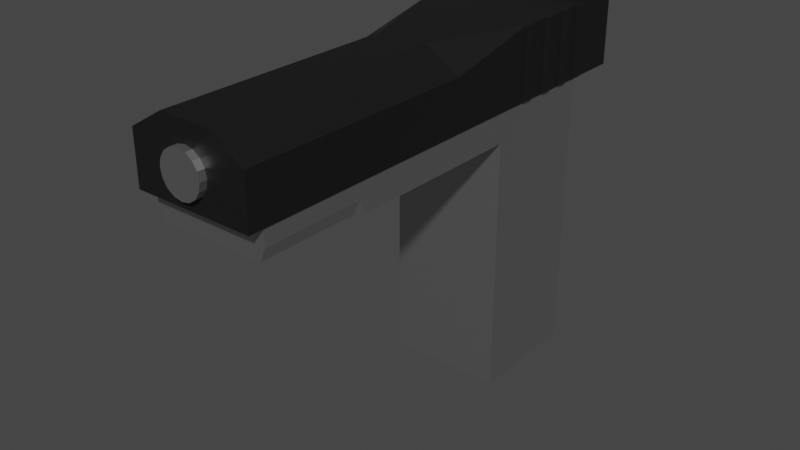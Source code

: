 # Source: pistol.blend  (saved by Blender 3.3.6; exported with 4.5.12 LTS)
import bpy
from mathutils import Matrix  # noqa: F401  (used for matrix-valued properties, if any)

bpy.ops.wm.read_factory_settings(use_empty=True)
scene = bpy.context.scene
scene.name = 'Scene'

# ---- collections
col_collection = bpy.data.collections.new('Collection'); scene.collection.children.link(col_collection)

# ---- materials (node trees are filled in below, after node groups)
mat_zilver = bpy.data.materials.new('zilver')
mat_zilver.use_transparent_shadow = False
mat_black = bpy.data.materials.new('black')
mat_black.use_transparent_shadow = False

# ---- material node trees
mat_zilver.use_nodes = True; mat_zilver.node_tree.nodes.clear()
_N = mat_zilver.node_tree.nodes; _L = mat_zilver.node_tree.links
n0 = _N.new('ShaderNodeBsdfPrincipled'); n0.name = 'Principled BSDF'; n0.location = (10, 300)
n0.distribution = 'GGX'
n0.subsurface_method = 'RANDOM_WALK_SKIN'
n0.inputs[0].default_value = (0.5271, 0.5271, 0.5271, 1.0)
n0.inputs[1].default_value = 1.0
n0.inputs[3].default_value = 1.45
n0.inputs[27].default_value = (0.0, 0.0, 0.0, 1.0)
n0.inputs[28].default_value = 1.0
n1 = _N.new('ShaderNodeOutputMaterial'); n1.name = 'Material Output'; n1.location = (300, 300)
_L.new(n0.outputs[0], n1.inputs[0])
n1.is_active_output = True
mat_black.use_nodes = True; mat_black.node_tree.nodes.clear()
_N = mat_black.node_tree.nodes; _L = mat_black.node_tree.links
n0 = _N.new('ShaderNodeBsdfPrincipled'); n0.name = 'Principled BSDF'; n0.location = (10, 300)
n0.distribution = 'GGX'
n0.subsurface_method = 'RANDOM_WALK_SKIN'
n0.inputs[0].default_value = (0.006638, 0.006638, 0.006638, 1.0)
n0.inputs[3].default_value = 1.45
n0.inputs[27].default_value = (0.0, 0.0, 0.0, 1.0)
n0.inputs[28].default_value = 1.0
n1 = _N.new('ShaderNodeOutputMaterial'); n1.name = 'Material Output'; n1.location = (300, 300)
_L.new(n0.outputs[0], n1.inputs[0])
n1.is_active_output = True

# ---- world
world_world = bpy.data.worlds.new('World'); scene.world = world_world
world_world.use_nodes = True; world_world.node_tree.nodes.clear()
_N = world_world.node_tree.nodes; _L = world_world.node_tree.links
n0 = _N.new('ShaderNodeOutputWorld'); n0.name = 'World Output'; n0.location = (300, 300)
n1 = _N.new('ShaderNodeBackground'); n1.name = 'Background'; n1.location = (10, 300)
n1.inputs[0].default_value = (0.05088, 0.05088, 0.05088, 1.0)
_L.new(n1.outputs[0], n0.inputs[0])
n0.is_active_output = True
world_world.color = (0.05088, 0.05088, 0.05088)
world_world.use_sun_shadow = False
world_world.sun_shadow_jitter_overblur = 0.0

# ---- meshes
me_cube_001 = bpy.data.meshes.new('Cube.001')
me_cube_001.from_pydata([(-1.0, -1.0, -1.0), (-1.0, -1.0, 1.0), (-1.0, 1.0, -1.0), (-1.0, 1.0, 1.0), (1.0, -1.0, -1.0), (1.0, -1.0, 1.0), (1.0, 1.0, -1.0), (1.0, 1.0, 1.0), (-1.0, -1.0, 1.371), (-1.0, 1.0, 1.371), (1.0, 1.0, 1.371), (1.0, -1.0, 1.371), (1.0, -5.942, 1.371), (-1.0, -5.942, 1.371), (-1.0, -4.21, 1.371), (1.0, -4.21, 1.371), (-1.0, -5.942, 1.108), (-0.8918, -5.942, 1.0), (-0.8918, -4.21, 1.0), (-1.0, -4.21, 1.108), (-1.0, -4.101, 1.0), (0.894, -5.942, 1.0), (1.0, -5.942, 1.106), (1.0, -4.21, 1.106), (0.894, -4.21, 1.0), (1.0, -4.104, 1.0)], [], [(0, 1, 3, 2), (2, 3, 7, 6), (6, 7, 5, 4), (4, 5, 1, 0), (2, 6, 4, 0), (7, 3, 9, 10), (10, 9, 8, 11), (5, 7, 10, 11), (3, 1, 8, 9), (15, 14, 13, 12), (14, 19, 16, 13), (5, 11, 15, 23, 25), (18, 24, 21, 17), (1, 5, 25, 24, 18, 20), (8, 1, 20, 19, 14), (11, 8, 14, 15), (18, 19, 20), (16, 19, 18, 17), (16, 17, 21, 22, 12, 13), (23, 24, 25), (23, 22, 21, 24), (23, 15, 12, 22)])
_uv = me_cube_001.uv_layers.new(name='UVMap')
_uv.uv.foreach_set('vector', [0.375, 0.0, 0.625, 0.0, 0.625, 0.25, 0.375, 0.25, 0.375, 0.25, 0.625, 0.25, 0.625, 0.5, 0.375, 0.5, 0.375, 0.5, 0.625, 0.5, 0.625, 0.75, 0.375, 0.75, 0.375, 0.75, 0.625, 0.75, 0.625, 1.0, 0.375, 1.0, 0.125, 0.5, 0.375, 0.5, 0.375, 0.75, 0.125, 0.75, 0.625, 0.5, 0.625, 0.25, 0.625, 0.25, 0.625, 0.5, 0.625, 0.5, 0.875, 0.5, 0.875, 0.75, 0.625, 0.75, 0.625, 0.75, 0.625, 0.5, 0.625, 0.5, 0.625, 0.75, 0.625, 0.25, 0.625, 0.0, 0.625, 0.0, 0.625, 0.25, 0.625, 0.75, 0.875, 0.75, 0.875, 0.75, 0.625, 0.75, 0.625, 0.0, 0.625, 0.0, 0.625, 0.0, 0.625, 0.0, 0.625, 0.75, 0.625, 0.75, 0.625, 0.75, 0.625, 0.75, 0.625, 0.75, 0.625, 0.9865, 0.625, 0.7632, 0.625, 0.7632, 0.625, 0.9865, 0.625, 1.0, 0.625, 0.75, 0.625, 0.75, 0.625, 0.7632, 0.625, 0.9865, 0.625, 1.0, 0.625, 0.0, 0.625, 0.0, 0.625, 0.0, 0.625, 0.0, 0.625, 0.0, 0.625, 0.75, 0.875, 0.75, 0.875, 0.75, 0.625, 0.75, 0.625, 0.9865, 0.625, 1.0, 0.625, 1.0, 0.625, 1.0, 0.625, 1.0, 0.625, 0.9865, 0.625, 0.9865, 0.625, 1.0, 0.625, 0.9865, 0.625, 0.7632, 0.625, 0.75, 0.625, 0.75, 0.625, 1.0, 0.625, 0.75, 0.625, 0.75, 0.625, 0.75, 0.625, 0.75, 0.625, 0.75, 0.625, 0.7632, 0.625, 0.7632, 0.625, 0.75, 0.625, 0.75, 0.625, 0.75, 0.625, 0.75])
me_cube_001.materials.append(mat_zilver)
me_cube_001.update()
me_cube_002 = bpy.data.meshes.new('Cube.002')
me_cube_002.from_pydata([(-1.0, -1.0, -1.0), (-1.0, 1.0, -1.0), (-1.0, 1.0, 1.0), (1.0, -1.0, -1.0), (1.0, 1.0, -1.0), (1.0, 1.0, 1.0), (-1.0, 0.404, -1.0), (-1.0, 0.404, 1.0), (1.0, 0.404, -1.0), (1.0, 0.404, 1.0), (-1.0, 0.002712, -1.0), (1.0, 0.002712, -1.0), (1.0, -1.0, 0.3971), (0.3971, -1.0, 1.0), (0.3971, 0.002712, 1.0), (1.0, 0.002712, 0.3971), (1.0, 0.4039, 1.0), (-0.4222, -1.0, 1.0), (-1.0, -1.0, 0.4222), (-1.0, 0.002712, 0.4222), (-0.4222, 0.002712, 1.0), (-1.0, 0.4039, 1.0), (-1.0, 0.9134, 1.0), (1.0, 0.9134, -1.0), (-1.0, 0.9134, -1.0), (1.0, 0.9134, 1.0), (-1.0, 0.8511, -1.0), (1.0, 0.8511, 1.0), (-1.0, 0.8511, 1.0), (1.0, 0.8511, -1.0), (-1.0, 0.8511, 1.299), (-1.0, 0.9134, 1.299), (1.0, 0.9134, 1.299), (1.0, 0.8511, 1.299), (-1.0, 0.8511, 1.299), (-1.0, 0.9134, 1.299), (1.0, 0.9134, 1.299), (1.0, 0.8511, 1.299), (1.0, 0.8511, 1.0), (1.0, 0.8511, 1.0), (1.0, 0.404, 1.0), (1.0, 0.404, 1.0), (1.0, 0.4039, 1.0), (1.0, 0.4039, 1.0), (-1.0, 0.465, -1.0), (1.0, 0.465, 1.0), (-1.0, 0.465, 1.0), (1.0, 0.465, -1.0), (1.0, 0.465, 1.0), (1.0, 0.465, 1.0), (-1.0, 0.5296, 1.0), (1.0, 0.5296, -1.0), (1.0, 0.5296, 1.0), (-1.0, 0.5296, -1.0), (1.0, 0.5296, 1.0), (1.0, 0.5296, 1.0), (-1.0, 0.5922, 1.0), (1.0, 0.5922, -1.0), (1.0, 0.5922, 1.0), (-1.0, 0.5922, -1.0), (1.0, 0.5922, 1.0), (1.0, 0.5922, 1.0), (-1.0, 0.6469, 1.0), (1.0, 0.6469, -1.0), (1.0, 0.6469, 1.0), (-1.0, 0.6469, -1.0), (1.0, 0.6469, 1.0), (1.0, 0.6469, 1.0), (-1.0, 0.7022, 1.0), (1.0, 0.7022, -1.0), (1.0, 0.7022, 1.0), (-1.0, 0.7022, -1.0), (1.0, 0.7022, 1.0), (1.0, 0.7022, 1.0), (-1.0, 0.7497, 1.0), (1.0, 0.7497, -1.0), (1.0, 0.7497, 1.0), (-1.0, 0.7497, -1.0), (1.0, 0.7497, 1.0), (1.0, 0.7497, 1.0), (-1.0, 0.8079, 1.0), (1.0, 0.8079, -1.0), (1.0, 0.8079, 1.0), (-1.0, 0.8079, -1.0), (1.0, 0.8079, 1.0), (1.0, 0.8079, 1.0), (1.009, 0.404, -1.0), (1.033, 0.4275, -0.9764), (1.033, 0.4275, 0.9764), (1.009, 0.404, 1.0), (1.033, 0.4415, 0.9764), (1.009, 0.465, 1.0), (1.009, 0.465, -1.0), (1.033, 0.4415, -0.9764), (1.033, 0.5687, 0.9764), (1.009, 0.5922, 1.0), (1.009, 0.5296, 1.0), (1.033, 0.5532, 0.9764), (1.009, 0.5296, -1.0), (1.033, 0.5532, -0.9764), (1.009, 0.5922, -1.0), (1.033, 0.5687, -0.9764), (1.033, 0.6787, 0.9764), (1.009, 0.7022, 1.0), (1.009, 0.6469, 1.0), (1.033, 0.6704, 0.9764), (1.009, 0.6469, -1.0), (1.033, 0.6704, -0.9764), (1.009, 0.7022, -1.0), (1.033, 0.6787, -0.9764), (1.033, 0.7844, 0.9764), (1.009, 0.8079, 1.0), (1.009, 0.7497, 1.0), (1.033, 0.7732, 0.9764), (1.009, 0.7497, -1.0), (1.033, 0.7732, -0.9764), (1.009, 0.8079, -1.0), (1.033, 0.7844, -0.9764), (-1.027, 0.7902, 0.9822), (-1.009, 0.8079, 1.0), (-1.027, 0.7674, 0.9822), (-1.009, 0.7497, 1.0), (-1.027, 0.7674, -0.9822), (-1.009, 0.7497, -1.0), (-1.027, 0.7902, -0.9822), (-1.009, 0.8079, -1.0), (-1.027, 0.6844, 0.9822), (-1.009, 0.7022, 1.0), (-1.027, 0.6646, 0.9822), (-1.009, 0.6469, 1.0), (-1.027, 0.6646, -0.9822), (-1.009, 0.6469, -1.0), (-1.009, 0.7022, -1.0), (-1.027, 0.6844, -0.9822), (-1.027, 0.5744, 0.9822), (-1.009, 0.5922, 1.0), (-1.027, 0.5474, 0.9822), (-1.009, 0.5296, 1.0), (-1.027, 0.5474, -0.9822), (-1.009, 0.5296, -1.0), (-1.027, 0.5744, -0.9822), (-1.009, 0.5922, -1.0), (-1.027, 0.4472, 0.9822), (-1.009, 0.465, 1.0), (-1.027, 0.4218, 0.9822), (-1.009, 0.404, 1.0), (-1.027, 0.4218, -0.9822), (-1.009, 0.404, -1.0), (-1.009, 0.465, -1.0), (-1.027, 0.4472, -0.9822)], [], [(24, 22, 2, 1), (1, 2, 5, 4), (9, 40, 42, 16), (41, 9, 16, 43), (10, 11, 3, 0), (11, 15, 12, 3), (45, 48, 40, 9), (44, 47, 8, 6), (49, 45, 9, 41), (14, 20, 17, 13), (6, 8, 11, 10), (10, 19, 21, 7, 6), (14, 15, 43, 16, 42), (14, 13, 12, 15), (3, 12, 13, 17, 18, 0), (19, 20, 21), (17, 20, 19, 18), (0, 18, 19, 10), (4, 5, 25, 23), (1, 4, 23, 24), (5, 2, 22, 25), (26, 28, 22, 24), (83, 80, 28, 26), (23, 25, 27, 38, 29), (24, 23, 29, 26), (25, 22, 35, 36), (32, 31, 30, 33), (28, 39, 27, 37, 34), (22, 28, 34, 35), (27, 25, 36, 37), (30, 31, 35, 34), (31, 32, 36, 35), (32, 33, 37, 36), (33, 30, 34, 37), (48, 46, 7, 40), (73, 67, 104, 103), (40, 7, 21, 20, 14, 42), (8, 41, 43, 15, 11), (51, 55, 49, 47), (52, 50, 46, 48), (83, 77, 123, 125), (55, 54, 45, 49), (53, 51, 47, 44), (54, 52, 48, 45), (60, 58, 52, 54), (59, 57, 51, 53), (61, 60, 54, 55), (58, 56, 50, 52), (67, 63, 106, 104), (44, 46, 50, 53), (63, 67, 61, 57), (64, 62, 56, 58), (67, 66, 60, 61), (65, 63, 57, 59), (66, 64, 58, 60), (68, 71, 132, 127), (72, 70, 64, 66), (71, 69, 63, 65), (73, 72, 66, 67), (70, 68, 62, 64), (55, 51, 98, 96), (59, 56, 62, 65), (75, 79, 73, 69), (76, 74, 68, 70), (79, 78, 72, 73), (77, 75, 69, 71), (78, 76, 70, 72), (130, 128, 126, 133), (84, 82, 76, 78), (83, 81, 75, 77), (85, 84, 78, 79), (82, 80, 74, 76), (63, 69, 108, 106), (71, 68, 74, 77), (29, 38, 85, 81), (39, 28, 80, 82), (38, 27, 84, 85), (26, 29, 81, 83), (27, 39, 82, 84), (71, 65, 131, 132), (8, 47, 92, 86), (57, 61, 95, 100), (69, 73, 103, 108), (81, 85, 111, 116), (49, 41, 89, 91), (75, 81, 116, 114), (79, 75, 114, 112), (109, 102, 105, 107), (47, 49, 91, 92), (85, 79, 112, 111), (117, 110, 113, 115), (101, 94, 97, 99), (46, 44, 148, 143), (51, 57, 100, 98), (93, 90, 88, 87), (61, 55, 96, 95), (87, 88, 89, 86), (91, 89, 88, 90), (86, 92, 93, 87), (90, 93, 92, 91), (95, 96, 97, 94), (96, 98, 99, 97), (98, 100, 101, 99), (94, 101, 100, 95), (103, 104, 105, 102), (104, 106, 107, 105), (106, 108, 109, 107), (102, 109, 108, 103), (111, 112, 113, 110), (112, 114, 115, 113), (114, 116, 117, 115), (110, 117, 116, 111), (41, 8, 86, 89), (50, 56, 135, 137), (65, 62, 129, 131), (74, 80, 119, 121), (77, 74, 121, 123), (138, 136, 134, 140), (62, 68, 127, 129), (7, 46, 143, 145), (6, 7, 145, 147), (44, 6, 147, 148), (59, 53, 139, 141), (122, 120, 118, 124), (53, 50, 137, 139), (56, 59, 141, 135), (146, 144, 142, 149), (119, 125, 124, 118), (125, 123, 122, 124), (129, 127, 126, 128), (121, 119, 118, 120), (135, 141, 140, 134), (141, 139, 138, 140), (145, 143, 142, 144), (137, 135, 134, 136), (128, 130, 131, 129), (127, 132, 133, 126), (120, 122, 123, 121), (132, 131, 130, 133), (144, 146, 147, 145), (143, 148, 149, 142), (136, 138, 139, 137), (148, 147, 146, 149), (80, 83, 125, 119)])
_uv = me_cube_002.uv_layers.new(name='UVMap')
_uv.uv.foreach_set('vector', [0.375, 0.2392, 0.625, 0.2392, 0.625, 0.25, 0.375, 0.25, 0.375, 0.25, 0.625, 0.25, 0.625, 0.5, 0.375, 0.5, 0.625, 0.5745, 0.625, 0.5745, 0.625, 0.5745, 0.625, 0.5745, 0.625, 0.5745, 0.625, 0.5745, 0.625, 0.5745, 0.625, 0.5745, 0.125, 0.6247, 0.375, 0.6247, 0.375, 0.75, 0.125, 0.75, 0.375, 0.6247, 0.5496, 0.6247, 0.5496, 0.75, 0.375, 0.75, 0.625, 0.5669, 0.625, 0.5669, 0.625, 0.5745, 0.625, 0.5745, 0.125, 0.5669, 0.375, 0.5669, 0.375, 0.5745, 0.125, 0.5745, 0.625, 0.5669, 0.625, 0.5669, 0.625, 0.5745, 0.625, 0.5745, 0.7004, 0.6247, 0.8028, 0.6247, 0.8028, 0.75, 0.7004, 0.75, 0.125, 0.5745, 0.375, 0.5745, 0.375, 0.6247, 0.125, 0.6247, 0.375, 0.1253, 0.5528, 0.1253, 0.625, 0.1755, 0.625, 0.1755, 0.375, 0.1755, 0.7004, 0.6247, 0.625, 0.6247, 0.625, 0.5745, 0.625, 0.5745, 0.625, 0.5745, 0.7004, 0.6247, 0.7004, 0.75, 0.5496, 0.75, 0.5496, 0.6247, 0.375, 0.75, 0.5496, 0.75, 0.625, 0.8254, 0.625, 0.9278, 0.5528, 1.0, 0.375, 1.0, 0.5528, 0.1253, 0.625, 0.1253, 0.625, 0.1755, 0.625, 0.0, 0.625, 0.1253, 0.5528, 0.1253, 0.5528, 0.0, 0.375, 0.0, 0.5528, 0.0, 0.5528, 0.1253, 0.375, 0.1253, 0.375, 0.5, 0.625, 0.5, 0.625, 0.5108, 0.375, 0.5108, 0.125, 0.5, 0.375, 0.5, 0.375, 0.5108, 0.125, 0.5108, 0.625, 0.5, 0.875, 0.5, 0.875, 0.5108, 0.625, 0.5108, 0.375, 0.2314, 0.625, 0.2314, 0.625, 0.2392, 0.375, 0.2392, 0.375, 0.226, 0.625, 0.226, 0.625, 0.2314, 0.375, 0.2314, 0.375, 0.5108, 0.625, 0.5108, 0.625, 0.5186, 0.625, 0.5186, 0.375, 0.5186, 0.125, 0.5108, 0.375, 0.5108, 0.375, 0.5186, 0.125, 0.5186, 0.625, 0.5108, 0.875, 0.5108, 0.875, 0.5108, 0.625, 0.5108, 0.625, 0.5108, 0.875, 0.5108, 0.875, 0.5186, 0.625, 0.5186, 0.875, 0.5186, 0.625, 0.5186, 0.625, 0.5186, 0.625, 0.5186, 0.875, 0.5186, 0.625, 0.2392, 0.625, 0.2314, 0.625, 0.2314, 0.625, 0.2392, 0.625, 0.5186, 0.625, 0.5108, 0.625, 0.5108, 0.625, 0.5186, 0.875, 0.5186, 0.875, 0.5108, 0.875, 0.5108, 0.875, 0.5186, 0.875, 0.5108, 0.625, 0.5108, 0.625, 0.5108, 0.875, 0.5108, 0.625, 0.5108, 0.625, 0.5186, 0.625, 0.5186, 0.625, 0.5108, 0.625, 0.5186, 0.875, 0.5186, 0.875, 0.5186, 0.625, 0.5186, 0.625, 0.5669, 0.875, 0.5669, 0.875, 0.5745, 0.625, 0.5745, 0.625, 0.5372, 0.625, 0.5441, 0.625, 0.5441, 0.625, 0.5372, 0.625, 0.5745, 0.875, 0.5745, 0.875, 0.5745, 0.8028, 0.6247, 0.7004, 0.6247, 0.625, 0.5745, 0.375, 0.5745, 0.625, 0.5745, 0.625, 0.5745, 0.5496, 0.6247, 0.375, 0.6247, 0.375, 0.5588, 0.625, 0.5588, 0.625, 0.5669, 0.375, 0.5669, 0.625, 0.5588, 0.875, 0.5588, 0.875, 0.5669, 0.625, 0.5669, 0.125, 0.524, 0.125, 0.5313, 0.125, 0.5313, 0.125, 0.524, 0.625, 0.5588, 0.625, 0.5588, 0.625, 0.5669, 0.625, 0.5669, 0.125, 0.5588, 0.375, 0.5588, 0.375, 0.5669, 0.125, 0.5669, 0.625, 0.5588, 0.625, 0.5588, 0.625, 0.5669, 0.625, 0.5669, 0.625, 0.551, 0.625, 0.551, 0.625, 0.5588, 0.625, 0.5588, 0.125, 0.551, 0.375, 0.551, 0.375, 0.5588, 0.125, 0.5588, 0.625, 0.551, 0.625, 0.551, 0.625, 0.5588, 0.625, 0.5588, 0.625, 0.551, 0.875, 0.551, 0.875, 0.5588, 0.625, 0.5588, 0.625, 0.5441, 0.375, 0.5441, 0.375, 0.5441, 0.625, 0.5441, 0.375, 0.1831, 0.625, 0.1831, 0.625, 0.1912, 0.375, 0.1912, 0.375, 0.5441, 0.625, 0.5441, 0.625, 0.551, 0.375, 0.551, 0.625, 0.5441, 0.875, 0.5441, 0.875, 0.551, 0.625, 0.551, 0.625, 0.5441, 0.625, 0.5441, 0.625, 0.551, 0.625, 0.551, 0.125, 0.5441, 0.375, 0.5441, 0.375, 0.551, 0.125, 0.551, 0.625, 0.5441, 0.625, 0.5441, 0.625, 0.551, 0.625, 0.551, 0.625, 0.2128, 0.375, 0.2128, 0.375, 0.2128, 0.625, 0.2128, 0.625, 0.5372, 0.625, 0.5372, 0.625, 0.5441, 0.625, 0.5441, 0.125, 0.5372, 0.375, 0.5372, 0.375, 0.5441, 0.125, 0.5441, 0.625, 0.5372, 0.625, 0.5372, 0.625, 0.5441, 0.625, 0.5441, 0.625, 0.5372, 0.875, 0.5372, 0.875, 0.5441, 0.625, 0.5441, 0.625, 0.5588, 0.375, 0.5588, 0.375, 0.5588, 0.625, 0.5588, 0.375, 0.199, 0.625, 0.199, 0.625, 0.2059, 0.375, 0.2059, 0.375, 0.5313, 0.625, 0.5313, 0.625, 0.5372, 0.375, 0.5372, 0.625, 0.5313, 0.875, 0.5313, 0.875, 0.5372, 0.625, 0.5372, 0.625, 0.5313, 0.625, 0.5313, 0.625, 0.5372, 0.625, 0.5372, 0.125, 0.5313, 0.375, 0.5313, 0.375, 0.5372, 0.125, 0.5372, 0.625, 0.5313, 0.625, 0.5313, 0.625, 0.5372, 0.625, 0.5372, 0.3772, 0.2081, 0.6228, 0.2081, 0.6228, 0.2106, 0.3772, 0.2106, 0.625, 0.524, 0.625, 0.524, 0.625, 0.5313, 0.625, 0.5313, 0.125, 0.524, 0.375, 0.524, 0.375, 0.5313, 0.125, 0.5313, 0.625, 0.524, 0.625, 0.524, 0.625, 0.5313, 0.625, 0.5313, 0.625, 0.524, 0.875, 0.524, 0.875, 0.5313, 0.625, 0.5313, 0.375, 0.5441, 0.375, 0.5372, 0.375, 0.5372, 0.375, 0.5441, 0.375, 0.2128, 0.625, 0.2128, 0.625, 0.2187, 0.375, 0.2187, 0.375, 0.5186, 0.625, 0.5186, 0.625, 0.524, 0.375, 0.524, 0.625, 0.5186, 0.875, 0.5186, 0.875, 0.524, 0.625, 0.524, 0.625, 0.5186, 0.625, 0.5186, 0.625, 0.524, 0.625, 0.524, 0.125, 0.5186, 0.375, 0.5186, 0.375, 0.524, 0.125, 0.524, 0.625, 0.5186, 0.625, 0.5186, 0.625, 0.5186, 0.625, 0.5186, 0.125, 0.5372, 0.125, 0.5441, 0.125, 0.5441, 0.125, 0.5372, 0.375, 0.5745, 0.375, 0.5669, 0.375, 0.5669, 0.375, 0.5745, 0.375, 0.551, 0.625, 0.551, 0.625, 0.551, 0.375, 0.551, 0.375, 0.5372, 0.625, 0.5372, 0.625, 0.5372, 0.375, 0.5372, 0.375, 0.524, 0.625, 0.524, 0.625, 0.524, 0.375, 0.524, 0.625, 0.5669, 0.625, 0.5745, 0.625, 0.5745, 0.625, 0.5669, 0.375, 0.5313, 0.375, 0.524, 0.375, 0.524, 0.375, 0.5313, 0.625, 0.5313, 0.375, 0.5313, 0.375, 0.5313, 0.625, 0.5313, 0.3779, 0.5402, 0.6221, 0.5402, 0.6221, 0.5412, 0.3779, 0.5412, 0.375, 0.5669, 0.625, 0.5669, 0.625, 0.5669, 0.375, 0.5669, 0.625, 0.524, 0.625, 0.5313, 0.625, 0.5313, 0.625, 0.524, 0.3779, 0.527, 0.6221, 0.527, 0.6221, 0.5283, 0.3779, 0.5283, 0.3779, 0.5539, 0.6221, 0.5539, 0.6221, 0.5559, 0.3779, 0.5559, 0.625, 0.1831, 0.375, 0.1831, 0.375, 0.1831, 0.625, 0.1831, 0.375, 0.5588, 0.375, 0.551, 0.375, 0.551, 0.375, 0.5588, 0.3779, 0.5698, 0.6221, 0.5698, 0.6221, 0.5716, 0.3779, 0.5716, 0.625, 0.551, 0.625, 0.5588, 0.625, 0.5588, 0.625, 0.551, 0.3779, 0.5716, 0.6221, 0.5716, 0.625, 0.5745, 0.375, 0.5745, 0.625, 0.5669, 0.625, 0.5745, 0.6221, 0.5716, 0.6221, 0.5698, 0.375, 0.5745, 0.375, 0.5669, 0.3779, 0.5698, 0.3779, 0.5716, 0.6221, 0.5698, 0.3779, 0.5698, 0.375, 0.5669, 0.625, 0.5669, 0.625, 0.551, 0.625, 0.5588, 0.6221, 0.5559, 0.6221, 0.5539, 0.625, 0.5588, 0.375, 0.5588, 0.3779, 0.5559, 0.6221, 0.5559, 0.375, 0.5588, 0.375, 0.551, 0.3779, 0.5539, 0.3779, 0.5559, 0.6221, 0.5539, 0.3779, 0.5539, 0.375, 0.551, 0.625, 0.551, 0.625, 0.5372, 0.625, 0.5441, 0.6221, 0.5412, 0.6221, 0.5402, 0.625, 0.5441, 0.375, 0.5441, 0.3779, 0.5412, 0.6221, 0.5412, 0.375, 0.5441, 0.375, 0.5372, 0.3779, 0.5402, 0.3779, 0.5412, 0.6221, 0.5402, 0.3779, 0.5402, 0.375, 0.5372, 0.625, 0.5372, 0.625, 0.524, 0.625, 0.5313, 0.6221, 0.5283, 0.6221, 0.527, 0.625, 0.5313, 0.375, 0.5313, 0.3779, 0.5283, 0.6221, 0.5283, 0.375, 0.5313, 0.375, 0.524, 0.3779, 0.527, 0.3779, 0.5283, 0.6221, 0.527, 0.3779, 0.527, 0.375, 0.524, 0.625, 0.524, 0.625, 0.5745, 0.375, 0.5745, 0.375, 0.5745, 0.625, 0.5745, 0.875, 0.5588, 0.875, 0.551, 0.875, 0.551, 0.875, 0.5588, 0.375, 0.2059, 0.625, 0.2059, 0.625, 0.2059, 0.375, 0.2059, 0.875, 0.5313, 0.875, 0.524, 0.875, 0.524, 0.875, 0.5313, 0.375, 0.2187, 0.625, 0.2187, 0.625, 0.2187, 0.375, 0.2187, 0.3772, 0.1934, 0.6228, 0.1934, 0.6228, 0.1968, 0.3772, 0.1968, 0.875, 0.5441, 0.875, 0.5372, 0.875, 0.5372, 0.875, 0.5441, 0.875, 0.5745, 0.875, 0.5669, 0.875, 0.5669, 0.875, 0.5745, 0.375, 0.1755, 0.625, 0.1755, 0.625, 0.1755, 0.375, 0.1755, 0.125, 0.5669, 0.125, 0.5745, 0.125, 0.5745, 0.125, 0.5669, 0.125, 0.551, 0.125, 0.5588, 0.125, 0.5588, 0.125, 0.551, 0.3772, 0.2209, 0.6228, 0.2209, 0.6228, 0.2238, 0.3772, 0.2238, 0.375, 0.1912, 0.625, 0.1912, 0.625, 0.1912, 0.375, 0.1912, 0.625, 0.199, 0.375, 0.199, 0.375, 0.199, 0.625, 0.199, 0.3772, 0.1777, 0.6228, 0.1777, 0.6228, 0.1809, 0.3772, 0.1809, 0.625, 0.226, 0.375, 0.226, 0.3772, 0.2238, 0.6228, 0.2238, 0.375, 0.226, 0.375, 0.2187, 0.3772, 0.2209, 0.3772, 0.2238, 0.625, 0.2059, 0.625, 0.2128, 0.6228, 0.2106, 0.6228, 0.2081, 0.625, 0.2187, 0.625, 0.226, 0.6228, 0.2238, 0.6228, 0.2209, 0.625, 0.199, 0.375, 0.199, 0.3772, 0.1968, 0.6228, 0.1968, 0.375, 0.199, 0.375, 0.1912, 0.3772, 0.1934, 0.3772, 0.1968, 0.625, 0.1755, 0.625, 0.1831, 0.6228, 0.1809, 0.6228, 0.1777, 0.625, 0.1912, 0.625, 0.199, 0.6228, 0.1968, 0.6228, 0.1934, 0.6228, 0.2081, 0.3772, 0.2081, 0.375, 0.2059, 0.625, 0.2059, 0.625, 0.2128, 0.375, 0.2128, 0.3772, 0.2106, 0.6228, 0.2106, 0.6228, 0.2209, 0.3772, 0.2209, 0.375, 0.2187, 0.625, 0.2187, 0.375, 0.2128, 0.375, 0.2059, 0.3772, 0.2081, 0.3772, 0.2106, 0.6228, 0.1777, 0.3772, 0.1777, 0.375, 0.1755, 0.625, 0.1755, 0.625, 0.1831, 0.375, 0.1831, 0.3772, 0.1809, 0.6228, 0.1809, 0.6228, 0.1934, 0.3772, 0.1934, 0.375, 0.1912, 0.625, 0.1912, 0.375, 0.1831, 0.375, 0.1755, 0.3772, 0.1777, 0.3772, 0.1809, 0.625, 0.226, 0.375, 0.226, 0.375, 0.226, 0.625, 0.226])
me_cube_002.materials.append(mat_black)
me_cube_002.update()
me_cylinder = bpy.data.meshes.new('Cylinder')
me_cylinder.from_pydata([(0.0, 1.0, -1.0), (0.0, 1.0, 1.0), (0.3827, 0.9239, -1.0), (0.3827, 0.9239, 1.0), (0.7071, 0.7071, -1.0), (0.7071, 0.7071, 1.0), (0.9239, 0.3827, -1.0), (0.9239, 0.3827, 1.0), (1.0, 0.0, -1.0), (1.0, 0.0, 1.0), (0.9239, -0.3827, -1.0), (0.9239, -0.3827, 1.0), (0.7071, -0.7071, -1.0), (0.7071, -0.7071, 1.0), (0.3827, -0.9239, -1.0), (0.3827, -0.9239, 1.0), (0.0, -1.0, -1.0), (0.0, -1.0, 1.0), (-0.3827, -0.9239, -1.0), (-0.3827, -0.9239, 1.0), (-0.7071, -0.7071, -1.0), (-0.7071, -0.7071, 1.0), (-0.9239, -0.3827, -1.0), (-0.9239, -0.3827, 1.0), (-1.0, 0.0, -1.0), (-1.0, 0.0, 1.0), (-0.9239, 0.3827, -1.0), (-0.9239, 0.3827, 1.0), (-0.7071, 0.7071, -1.0), (-0.7071, 0.7071, 1.0), (-0.3827, 0.9239, -1.0), (-0.3827, 0.9239, 1.0)], [], [(0, 1, 3, 2), (2, 3, 5, 4), (4, 5, 7, 6), (6, 7, 9, 8), (8, 9, 11, 10), (10, 11, 13, 12), (12, 13, 15, 14), (14, 15, 17, 16), (16, 17, 19, 18), (18, 19, 21, 20), (20, 21, 23, 22), (22, 23, 25, 24), (24, 25, 27, 26), (26, 27, 29, 28), (3, 1, 31, 29, 27, 25, 23, 21, 19, 17, 15, 13, 11, 9, 7, 5), (28, 29, 31, 30), (30, 31, 1, 0), (0, 2, 4, 6, 8, 10, 12, 14, 16, 18, 20, 22, 24, 26, 28, 30)])
_uv = me_cylinder.uv_layers.new(name='UVMap')
_uv.uv.foreach_set('vector', [1.0, 0.5, 1.0, 1.0, 0.9375, 1.0, 0.9375, 0.5, 0.9375, 0.5, 0.9375, 1.0, 0.875, 1.0, 0.875, 0.5, 0.875, 0.5, 0.875, 1.0, 0.8125, 1.0, 0.8125, 0.5, 0.8125, 0.5, 0.8125, 1.0, 0.75, 1.0, 0.75, 0.5, 0.75, 0.5, 0.75, 1.0, 0.6875, 1.0, 0.6875, 0.5, 0.6875, 0.5, 0.6875, 1.0, 0.625, 1.0, 0.625, 0.5, 0.625, 0.5, 0.625, 1.0, 0.5625, 1.0, 0.5625, 0.5, 0.5625, 0.5, 0.5625, 1.0, 0.5, 1.0, 0.5, 0.5, 0.5, 0.5, 0.5, 1.0, 0.4375, 1.0, 0.4375, 0.5, 0.4375, 0.5, 0.4375, 1.0, 0.375, 1.0, 0.375, 0.5, 0.375, 0.5, 0.375, 1.0, 0.3125, 1.0, 0.3125, 0.5, 0.3125, 0.5, 0.3125, 1.0, 0.25, 1.0, 0.25, 0.5, 0.25, 0.5, 0.25, 1.0, 0.1875, 1.0, 0.1875, 0.5, 0.1875, 0.5, 0.1875, 1.0, 0.125, 1.0, 0.125, 0.5, 0.3418, 0.4717, 0.25, 0.49, 0.1582, 0.4717, 0.08029, 0.4197, 0.02827, 0.3418, 0.01, 0.25, 0.02827, 0.1582, 0.08029, 0.08029, 0.1582, 0.02827, 0.25, 0.01, 0.3418, 0.02827, 0.4197, 0.08029, 0.4717, 0.1582, 0.49, 0.25, 0.4717, 0.3418, 0.4197, 0.4197, 0.125, 0.5, 0.125, 1.0, 0.0625, 1.0, 0.0625, 0.5, 0.0625, 0.5, 0.0625, 1.0, 0.0, 1.0, 0.0, 0.5, 0.75, 0.49, 0.8418, 0.4717, 0.9197, 0.4197, 0.9717, 0.3418, 0.99, 0.25, 0.9717, 0.1582, 0.9197, 0.08029, 0.8418, 0.02827, 0.75, 0.01, 0.6582, 0.02827, 0.5803, 0.08029, 0.5283, 0.1582, 0.51, 0.25, 0.5283, 0.3418, 0.5803, 0.4197, 0.6582, 0.4717])
me_cylinder.materials.append(mat_zilver)
me_cylinder.update()

# ---- objects
ob_cube = bpy.data.objects.new('Cube', me_cube_001)
ob_cube_001 = bpy.data.objects.new('Cube.001', me_cube_002)
ob_cylinder = bpy.data.objects.new('Cylinder', me_cylinder)

# ---- transforms, parenting, visibility, modifiers, constraints
ob_cube.location = (0.0, 0.0, 2.498)
ob_cube.scale = (1.0, 1.0, 2.209)
ob_cube_001.location = (0.0, -2.135, 5.833)
ob_cube_001.scale = (1.017, 4.067, 0.6152)
ob_cylinder.location = (-0.01541, -5.961, 5.757)
ob_cylinder.rotation_euler = (1.571, 0.0, 0.0)
ob_cylinder.scale = (0.3633, 0.3633, 0.3633)

# ---- collection membership
col_collection.objects.link(ob_cube)
col_collection.objects.link(ob_cube_001)
col_collection.objects.link(ob_cylinder)

# ---- scene / render settings (as saved in the file)
scene.frame_start = 1; scene.frame_end = 250; scene.frame_set(30)
scene.render.engine = 'BLENDER_EEVEE_NEXT'
scene.cycles.sampling_pattern = 'TABULATED_SOBOL'
scene.cycles.use_light_tree = False
scene.view_settings.view_transform = 'Filmic'
bpy.context.view_layer.update()

# ---- added for rendering (the .blend has no active camera and no usable light): camera, sun
cam_auto = bpy.data.cameras.new('AutoCamera')
cam_auto.lens = 50.0
cam_auto.sensor_width = 36.0
cam_auto.clip_end = 1000.0
ob_auto_camera = bpy.data.objects.new('AutoCamera', cam_auto)
scene.collection.objects.link(ob_auto_camera)
ob_auto_camera.location = (9.8287, -13.9864, 11.3212)
ob_auto_camera.rotation_euler = (1.09748, -7.21219e-08, 0.694738)
scene.camera = ob_auto_camera
light_auto_sun = bpy.data.lights.new('AutoSun', 'SUN')
light_auto_sun.energy = 3.0
light_auto_sun.angle = 0.0523599
ob_auto_sun = bpy.data.objects.new('AutoSun', light_auto_sun)
scene.collection.objects.link(ob_auto_sun)
ob_auto_sun.rotation_euler = (0.872665, 0.174533, 0.523599)
bpy.context.view_layer.update()
